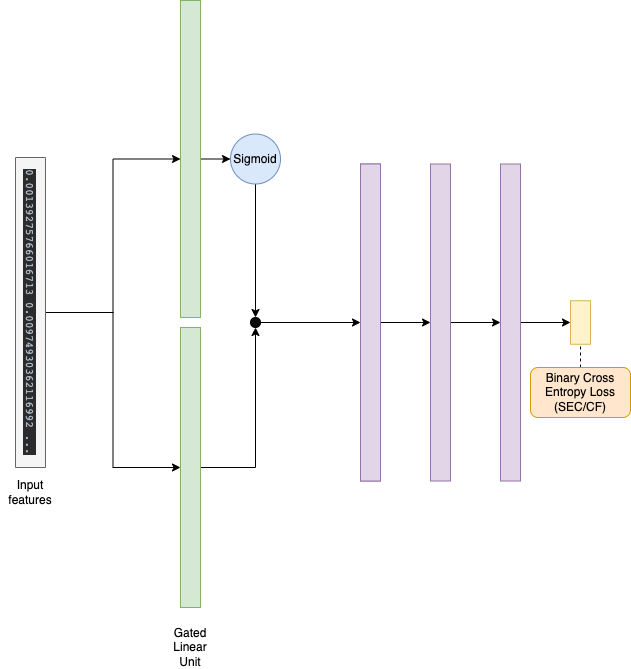

The diagram above was exported from draw.io. Its source (the exported page's mxGraphModel, read from the mxfile embedded in the PNG):
<mxGraphModel dx="1186" dy="671" grid="1" gridSize="10" guides="1" tooltips="1" connect="1" arrows="1" fold="1" page="1" pageScale="1" pageWidth="827" pageHeight="1169" math="0" shadow="0">
  <root>
    <mxCell id="0" />
    <mxCell id="1" parent="0" />
    <mxCell id="cXGLLBDS3JacOjb7QwOZ-9" style="edgeStyle=orthogonalEdgeStyle;rounded=0;orthogonalLoop=1;jettySize=auto;html=1;exitX=0.5;exitY=0;exitDx=0;exitDy=0;entryX=0;entryY=0.5;entryDx=0;entryDy=0;" edge="1" parent="1" source="0HeOVBMNdD4L3vaEmQ0f-2" target="cXGLLBDS3JacOjb7QwOZ-7">
      <mxGeometry relative="1" as="geometry" />
    </mxCell>
    <mxCell id="cXGLLBDS3JacOjb7QwOZ-10" style="edgeStyle=orthogonalEdgeStyle;rounded=0;orthogonalLoop=1;jettySize=auto;html=1;exitX=0.5;exitY=0;exitDx=0;exitDy=0;entryX=0;entryY=0.5;entryDx=0;entryDy=0;" edge="1" parent="1" source="0HeOVBMNdD4L3vaEmQ0f-2" target="cXGLLBDS3JacOjb7QwOZ-8">
      <mxGeometry relative="1" as="geometry" />
    </mxCell>
    <mxCell id="0HeOVBMNdD4L3vaEmQ0f-2" value="&lt;pre style=&quot;background-color: #2b2b2b ; color: #a9b7c6 ; font-family: &amp;#34;jetbrains mono&amp;#34; , monospace ; font-size: 8.3pt&quot;&gt;0.00139275766016713 0.00974930362116992 ...&lt;/pre&gt;" style="rounded=0;whiteSpace=wrap;html=1;fillColor=#f5f5f5;strokeColor=#666666;rotation=90;fontColor=#333333;" parent="1" vertex="1">
      <mxGeometry x="45" y="440" width="310" height="30" as="geometry" />
    </mxCell>
    <mxCell id="0HeOVBMNdD4L3vaEmQ0f-3" value="Input features" style="text;html=1;strokeColor=none;fillColor=none;align=center;verticalAlign=middle;whiteSpace=wrap;rounded=0;" parent="1" vertex="1">
      <mxGeometry x="170" y="620" width="60" height="30" as="geometry" />
    </mxCell>
    <mxCell id="cXGLLBDS3JacOjb7QwOZ-28" style="edgeStyle=orthogonalEdgeStyle;rounded=0;orthogonalLoop=1;jettySize=auto;html=1;exitX=0.5;exitY=0;exitDx=0;exitDy=0;entryX=0.5;entryY=1;entryDx=0;entryDy=0;fontSize=40;endArrow=none;endFill=0;dashed=1;" edge="1" parent="1" source="Eh7bzvgRUKEds8qVmFCf-1" target="cXGLLBDS3JacOjb7QwOZ-24">
      <mxGeometry relative="1" as="geometry" />
    </mxCell>
    <mxCell id="Eh7bzvgRUKEds8qVmFCf-1" value="Binary Cross Entropy Loss (SEC/CF)" style="rounded=1;whiteSpace=wrap;html=1;fillColor=#ffe6cc;strokeColor=#d79b00;" parent="1" vertex="1">
      <mxGeometry x="700" y="510" width="100" height="50" as="geometry" />
    </mxCell>
    <mxCell id="cXGLLBDS3JacOjb7QwOZ-4" value="Gated Linear Unit" style="text;html=1;strokeColor=none;fillColor=none;align=center;verticalAlign=middle;whiteSpace=wrap;rounded=0;" vertex="1" parent="1">
      <mxGeometry x="330" y="775" width="60" height="30" as="geometry" />
    </mxCell>
    <mxCell id="cXGLLBDS3JacOjb7QwOZ-6" value="&lt;span style=&quot;color: rgba(0, 0, 0, 0); font-family: monospace; font-size: 0px; text-align: start;&quot;&gt;&amp;nbsp;&lt;/span&gt;" style="rounded=0;whiteSpace=wrap;html=1;fillColor=#d5e8d4;strokeColor=#82b366;" vertex="1" parent="1">
      <mxGeometry x="350" y="143" width="20" height="317" as="geometry" />
    </mxCell>
    <mxCell id="cXGLLBDS3JacOjb7QwOZ-12" style="edgeStyle=orthogonalEdgeStyle;rounded=0;orthogonalLoop=1;jettySize=auto;html=1;exitX=1;exitY=0.5;exitDx=0;exitDy=0;entryX=0;entryY=0.5;entryDx=0;entryDy=0;" edge="1" parent="1" source="cXGLLBDS3JacOjb7QwOZ-7" target="cXGLLBDS3JacOjb7QwOZ-11">
      <mxGeometry relative="1" as="geometry" />
    </mxCell>
    <mxCell id="cXGLLBDS3JacOjb7QwOZ-7" value="&lt;meta charset=&quot;utf-8&quot;&gt;&lt;span style=&quot;color: rgba(0, 0, 0, 0); font-family: monospace; font-size: 0px; font-style: normal; font-variant-ligatures: normal; font-variant-caps: normal; font-weight: 400; letter-spacing: normal; orphans: 2; text-align: start; text-indent: 0px; text-transform: none; widows: 2; word-spacing: 0px; -webkit-text-stroke-width: 0px; background-color: rgb(248, 249, 250); text-decoration-thickness: initial; text-decoration-style: initial; text-decoration-color: initial; float: none; display: inline !important;&quot;&gt;&amp;nbsp;&lt;/span&gt;" style="rounded=0;whiteSpace=wrap;html=1;fillColor=#d5e8d4;strokeColor=#82b366;" vertex="1" parent="1">
      <mxGeometry x="350" y="143" width="20" height="317" as="geometry" />
    </mxCell>
    <mxCell id="cXGLLBDS3JacOjb7QwOZ-17" style="edgeStyle=orthogonalEdgeStyle;rounded=0;orthogonalLoop=1;jettySize=auto;html=1;exitX=1;exitY=0.5;exitDx=0;exitDy=0;entryX=0.5;entryY=1;entryDx=0;entryDy=0;fontSize=40;" edge="1" parent="1" source="cXGLLBDS3JacOjb7QwOZ-8" target="cXGLLBDS3JacOjb7QwOZ-14">
      <mxGeometry relative="1" as="geometry" />
    </mxCell>
    <mxCell id="cXGLLBDS3JacOjb7QwOZ-8" value="&lt;span style=&quot;color: rgba(0, 0, 0, 0); font-family: monospace; font-size: 0px; text-align: start;&quot;&gt;&amp;nbsp;&lt;/span&gt;" style="rounded=0;whiteSpace=wrap;html=1;fillColor=#d5e8d4;strokeColor=#82b366;" vertex="1" parent="1">
      <mxGeometry x="350" y="470" width="20" height="280" as="geometry" />
    </mxCell>
    <mxCell id="cXGLLBDS3JacOjb7QwOZ-16" style="edgeStyle=orthogonalEdgeStyle;rounded=0;orthogonalLoop=1;jettySize=auto;html=1;exitX=0.5;exitY=1;exitDx=0;exitDy=0;entryX=0.5;entryY=0;entryDx=0;entryDy=0;fontSize=40;" edge="1" parent="1" source="cXGLLBDS3JacOjb7QwOZ-11" target="cXGLLBDS3JacOjb7QwOZ-14">
      <mxGeometry relative="1" as="geometry" />
    </mxCell>
    <mxCell id="cXGLLBDS3JacOjb7QwOZ-11" value="Sigmoid" style="ellipse;whiteSpace=wrap;html=1;aspect=fixed;fillColor=#dae8fc;strokeColor=#6c8ebf;" vertex="1" parent="1">
      <mxGeometry x="400" y="276.5" width="50" height="50" as="geometry" />
    </mxCell>
    <mxCell id="cXGLLBDS3JacOjb7QwOZ-20" style="edgeStyle=orthogonalEdgeStyle;rounded=0;orthogonalLoop=1;jettySize=auto;html=1;exitX=1;exitY=0.5;exitDx=0;exitDy=0;entryX=0;entryY=0.5;entryDx=0;entryDy=0;fontSize=40;" edge="1" parent="1" source="cXGLLBDS3JacOjb7QwOZ-14" target="cXGLLBDS3JacOjb7QwOZ-19">
      <mxGeometry relative="1" as="geometry" />
    </mxCell>
    <mxCell id="cXGLLBDS3JacOjb7QwOZ-14" value="" style="ellipse;whiteSpace=wrap;html=1;aspect=fixed;fontSize=40;fillColor=#0D0D0D;" vertex="1" parent="1">
      <mxGeometry x="420" y="460" width="10" height="10" as="geometry" />
    </mxCell>
    <mxCell id="cXGLLBDS3JacOjb7QwOZ-18" value="&lt;meta charset=&quot;utf-8&quot;&gt;&lt;span style=&quot;color: rgba(0, 0, 0, 0); font-family: monospace; font-size: 0px; font-style: normal; font-variant-ligatures: normal; font-variant-caps: normal; font-weight: 400; letter-spacing: normal; orphans: 2; text-align: start; text-indent: 0px; text-transform: none; widows: 2; word-spacing: 0px; -webkit-text-stroke-width: 0px; background-color: rgb(248, 249, 250); text-decoration-thickness: initial; text-decoration-style: initial; text-decoration-color: initial; float: none; display: inline !important;&quot;&gt;&amp;nbsp;&lt;/span&gt;" style="rounded=0;whiteSpace=wrap;html=1;fillColor=#d5e8d4;strokeColor=#82b366;" vertex="1" parent="1">
      <mxGeometry x="350" y="143" width="20" height="317" as="geometry" />
    </mxCell>
    <mxCell id="cXGLLBDS3JacOjb7QwOZ-19" value="&lt;meta charset=&quot;utf-8&quot;&gt;&lt;span style=&quot;color: rgba(0, 0, 0, 0); font-family: monospace; font-size: 0px; font-style: normal; font-variant-ligatures: normal; font-variant-caps: normal; font-weight: 400; letter-spacing: normal; orphans: 2; text-align: start; text-indent: 0px; text-transform: none; widows: 2; word-spacing: 0px; -webkit-text-stroke-width: 0px; background-color: rgb(248, 249, 250); text-decoration-thickness: initial; text-decoration-style: initial; text-decoration-color: initial; float: none; display: inline !important;&quot;&gt;&amp;nbsp;&lt;/span&gt;" style="rounded=0;whiteSpace=wrap;html=1;fillColor=#e1d5e7;strokeColor=#9673a6;" vertex="1" parent="1">
      <mxGeometry x="530" y="306.5" width="20" height="317" as="geometry" />
    </mxCell>
    <mxCell id="cXGLLBDS3JacOjb7QwOZ-25" style="edgeStyle=orthogonalEdgeStyle;rounded=0;orthogonalLoop=1;jettySize=auto;html=1;exitX=1;exitY=0.5;exitDx=0;exitDy=0;fontSize=40;" edge="1" parent="1" source="cXGLLBDS3JacOjb7QwOZ-21" target="cXGLLBDS3JacOjb7QwOZ-22">
      <mxGeometry relative="1" as="geometry" />
    </mxCell>
    <mxCell id="cXGLLBDS3JacOjb7QwOZ-21" value="&lt;meta charset=&quot;utf-8&quot;&gt;&lt;span style=&quot;color: rgba(0, 0, 0, 0); font-family: monospace; font-size: 0px; font-style: normal; font-variant-ligatures: normal; font-variant-caps: normal; font-weight: 400; letter-spacing: normal; orphans: 2; text-align: start; text-indent: 0px; text-transform: none; widows: 2; word-spacing: 0px; -webkit-text-stroke-width: 0px; background-color: rgb(248, 249, 250); text-decoration-thickness: initial; text-decoration-style: initial; text-decoration-color: initial; float: none; display: inline !important;&quot;&gt;&amp;nbsp;&lt;/span&gt;" style="rounded=0;whiteSpace=wrap;html=1;fillColor=#e1d5e7;strokeColor=#9673a6;" vertex="1" parent="1">
      <mxGeometry x="530" y="306.5" width="20" height="317" as="geometry" />
    </mxCell>
    <mxCell id="cXGLLBDS3JacOjb7QwOZ-26" style="edgeStyle=orthogonalEdgeStyle;rounded=0;orthogonalLoop=1;jettySize=auto;html=1;exitX=1;exitY=0.5;exitDx=0;exitDy=0;entryX=0;entryY=0.5;entryDx=0;entryDy=0;fontSize=40;" edge="1" parent="1" source="cXGLLBDS3JacOjb7QwOZ-22" target="cXGLLBDS3JacOjb7QwOZ-23">
      <mxGeometry relative="1" as="geometry" />
    </mxCell>
    <mxCell id="cXGLLBDS3JacOjb7QwOZ-22" value="&lt;meta charset=&quot;utf-8&quot;&gt;&lt;span style=&quot;color: rgba(0, 0, 0, 0); font-family: monospace; font-size: 0px; font-style: normal; font-variant-ligatures: normal; font-variant-caps: normal; font-weight: 400; letter-spacing: normal; orphans: 2; text-align: start; text-indent: 0px; text-transform: none; widows: 2; word-spacing: 0px; -webkit-text-stroke-width: 0px; background-color: rgb(248, 249, 250); text-decoration-thickness: initial; text-decoration-style: initial; text-decoration-color: initial; float: none; display: inline !important;&quot;&gt;&amp;nbsp;&lt;/span&gt;" style="rounded=0;whiteSpace=wrap;html=1;fillColor=#e1d5e7;strokeColor=#9673a6;" vertex="1" parent="1">
      <mxGeometry x="600" y="306.5" width="20" height="317" as="geometry" />
    </mxCell>
    <mxCell id="cXGLLBDS3JacOjb7QwOZ-27" style="edgeStyle=orthogonalEdgeStyle;rounded=0;orthogonalLoop=1;jettySize=auto;html=1;exitX=1;exitY=0.5;exitDx=0;exitDy=0;entryX=0;entryY=0.5;entryDx=0;entryDy=0;fontSize=40;" edge="1" parent="1" source="cXGLLBDS3JacOjb7QwOZ-23" target="cXGLLBDS3JacOjb7QwOZ-24">
      <mxGeometry relative="1" as="geometry" />
    </mxCell>
    <mxCell id="cXGLLBDS3JacOjb7QwOZ-23" value="&lt;meta charset=&quot;utf-8&quot;&gt;&lt;span style=&quot;color: rgba(0, 0, 0, 0); font-family: monospace; font-size: 0px; font-style: normal; font-variant-ligatures: normal; font-variant-caps: normal; font-weight: 400; letter-spacing: normal; orphans: 2; text-align: start; text-indent: 0px; text-transform: none; widows: 2; word-spacing: 0px; -webkit-text-stroke-width: 0px; background-color: rgb(248, 249, 250); text-decoration-thickness: initial; text-decoration-style: initial; text-decoration-color: initial; float: none; display: inline !important;&quot;&gt;&amp;nbsp;&lt;/span&gt;" style="rounded=0;whiteSpace=wrap;html=1;fillColor=#e1d5e7;strokeColor=#9673a6;" vertex="1" parent="1">
      <mxGeometry x="670" y="306.5" width="20" height="317" as="geometry" />
    </mxCell>
    <mxCell id="cXGLLBDS3JacOjb7QwOZ-24" value="&lt;meta charset=&quot;utf-8&quot;&gt;&lt;span style=&quot;color: rgba(0, 0, 0, 0); font-family: monospace; font-size: 0px; font-style: normal; font-variant-ligatures: normal; font-variant-caps: normal; font-weight: 400; letter-spacing: normal; orphans: 2; text-align: start; text-indent: 0px; text-transform: none; widows: 2; word-spacing: 0px; -webkit-text-stroke-width: 0px; background-color: rgb(248, 249, 250); text-decoration-thickness: initial; text-decoration-style: initial; text-decoration-color: initial; float: none; display: inline !important;&quot;&gt;&amp;nbsp;&lt;/span&gt;" style="rounded=0;whiteSpace=wrap;html=1;fillColor=#fff2cc;strokeColor=#d6b656;" vertex="1" parent="1">
      <mxGeometry x="740" y="443.25" width="20" height="43.5" as="geometry" />
    </mxCell>
  </root>
</mxGraphModel>